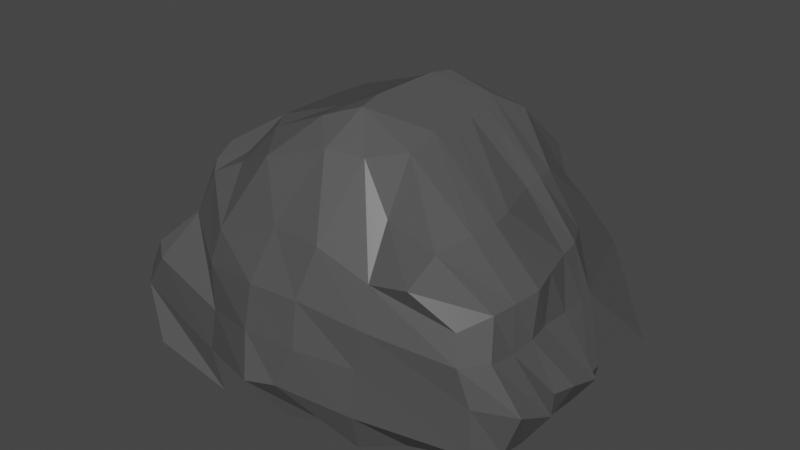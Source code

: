 # Source: DewayneTheRockJohnson.blend  (saved by Blender 2.92.15; exported with 4.5.12 LTS)
import bpy
from mathutils import Matrix  # noqa: F401  (used for matrix-valued properties, if any)

bpy.ops.wm.read_factory_settings(use_empty=True)
scene = bpy.context.scene
scene.name = 'Scene'

# ---- collections
col_collection = bpy.data.collections.new('Collection'); scene.collection.children.link(col_collection)

# ---- materials (node trees are filled in below, after node groups)
mat_material = bpy.data.materials.new('Material')
mat_material.alpha_threshold = 0.0
mat_material.use_transparent_shadow = False
mat_material.line_color = (0.0, 0.0, 0.0, 1.0)

# ---- material node trees
mat_material.use_nodes = True; mat_material.node_tree.nodes.clear()
_N = mat_material.node_tree.nodes; _L = mat_material.node_tree.links
n0 = _N.new('ShaderNodeOutputMaterial'); n0.name = 'Material Output'; n0.location = (300, 300)
n1 = _N.new('ShaderNodeBsdfPrincipled'); n1.name = 'Principled BSDF'; n1.location = (10, 300)
n1.distribution = 'GGX'
n1.subsurface_method = 'BURLEY'
n1.inputs[0].default_value = (0.08353, 0.08353, 0.08353, 1.0)
n1.inputs[2].default_value = 0.4
n1.inputs[3].default_value = 1.45
n1.inputs[27].default_value = (0.0, 0.0, 0.0, 1.0)
n1.inputs[28].default_value = 1.0
_L.new(n1.outputs[0], n0.inputs[0])
n0.is_active_output = True

# ---- world
world_world = bpy.data.worlds.new('World'); scene.world = world_world
world_world.use_nodes = True; world_world.node_tree.nodes.clear()
_N = world_world.node_tree.nodes; _L = world_world.node_tree.links
n0 = _N.new('ShaderNodeOutputWorld'); n0.name = 'World Output'; n0.location = (300, 300)
n1 = _N.new('ShaderNodeBackground'); n1.name = 'Background'; n1.location = (10, 300)
n1.inputs[0].default_value = (0.05088, 0.05088, 0.05088, 1.0)
_L.new(n1.outputs[0], n0.inputs[0])
n0.is_active_output = True
world_world.color = (0.05088, 0.05088, 0.05088)
world_world.use_sun_shadow = False
world_world.sun_shadow_jitter_overblur = 0.0

# ---- meshes
me_cube = bpy.data.meshes.new('Cube')
me_cube.from_pydata([(1.119, 0.9243, 1.119), (1.016, 0.9242, -0.9578), (1.155, -1.433, 0.9333), (1.002, -1.241, -0.7777), (-1.066, 0.9465, 1.343), (-1.932, 1.055, -0.7369), (-1.07, -1.084, 1.311), (-1.893, -1.578, -0.7326), (-2.278, -0.3297, -0.7512), (1.428, -0.4664, 1.363), (-1.581, -0.3555, 1.281), (1.018, -0.04239, -0.9671), (-2.28, -0.7827, -0.7465), (1.429, -0.9646, 1.338), (-1.511, -0.8125, 1.312), (1.018, -0.5421, -0.9674), (-1.578, 0.1477, 1.282), (1.018, 0.4572, -0.9673), (-2.326, 0.4283, -0.7812), (1.252, 0.2747, 1.352), (1.93, 1.248, -0.5257), (-1.922, -1.461, 0.1695), (1.733, -1.342, 0.008871), (-1.207, 1.601, -0.1561), (2.049, -0.2374, -0.212), (-2.234, -0.6428, 0.2631), (-2.127, -0.8816, 0.265), (2.093, -0.6717, -0.2679), (1.988, 0.1073, -0.3178), (-2.091, -0.3089, 0.2545), (-2.291, -1.049, -0.7504), (1.271, -1.228, 1.217), (-1.189, -0.8773, 1.321), (1.018, -0.7971, -0.9633), (-2.117, -1.309, 0.2324), (2.047, -1.06, -0.09255), (0.0588, 1.233, -0.8936), (0.3541, -1.018, 1.721), (0.1168, -1.304, -0.9319), (0.09055, 1.231, 1.226), (0.02812, 0.0, -1.0), (0.02795, 0.02042, 2.044), (0.02834, -0.5005, -1.0), (0.02877, -0.4795, 2.044), (0.06719, 0.5153, 2.013), (0.02812, 0.5011, -1.0), (0.1646, 1.71, -0.2595), (0.1131, -1.716, 0.0899), (0.04262, -0.786, -0.9975), (0.07983, -0.7259, 2.022), (-2.279, -0.08138, -0.7492), (1.254, 0.05645, 1.339), (-1.581, -0.1055, 1.281), (1.018, 0.2081, -0.9674), (-2.109, -0.5791, 0.2638), (2.063, 0.1093, -0.3194), (0.02825, 0.2702, 2.044), (0.02812, 0.25, -1.0), (-1.44, 0.5306, 1.346), (1.018, 0.7064, -0.9672), (-2.138, 0.9305, -0.7672), (1.21, 0.4976, 1.327), (1.973, 0.2907, -0.3173), (-1.86, 0.8046, 0.05196), (0.02864, 0.8153, -0.9982), (0.376, 0.8469, 1.698), (-1.58, -0.6048, 1.282), (1.018, -0.2923, -0.9671), (-2.28, -0.5339, -0.7465), (1.477, -0.7142, 1.353), (1.987, -0.461, -0.2043), (-2.258, -0.6928, 0.2648), (0.02795, -0.2296, 2.044), (0.02812, -0.25, -1.0), (1.534, 1.346, -0.6417), (1.749, -1.328, -0.4776), (-1.281, 1.655, -0.5798), (1.895, -0.3145, -0.5414), (-2.337, -0.682, -0.1593), (-2.337, -0.8695, -0.1351), (1.904, -0.797, -0.5571), (1.884, 0.1584, -0.5581), (-2.312, -0.2416, -0.1695), (-2.208, -1.424, -0.234), (1.895, -1.074, -0.5239), (-2.39, -1.223, -0.1645), (-0.09198, -1.763, -0.3463), (0.1696, 1.775, -0.7703), (1.898, -0.03762, -0.5615), (-2.314, -0.5085, -0.1634), (-2.084, 0.8161, -0.45), (1.877, 0.4183, -0.5593), (-2.347, -0.6595, -0.134), (1.881, -0.5571, -0.5405), (-1.653, -1.181, 0.636), (1.459, 1.341, 0.3744), (1.629, -1.395, 0.3902), (-1.434, 1.72, 0.5245), (1.789, -0.3718, 0.361), (-1.89, -0.4353, 0.5551), (-1.775, -0.7142, 0.6948), (1.8, -0.8529, 0.3222), (1.79, 0.2218, 0.3482), (-1.867, 0.04083, 0.552), (-1.731, -0.9221, 0.6689), (1.787, -1.144, 0.3722), (-0.2691, 1.85, 0.4961), (0.1111, -1.652, 0.5546), (-1.868, -0.2168, 0.5554), (1.793, -0.0586, 0.3451), (1.781, 0.3758, 0.3476), (-1.709, 0.5724, 0.5346), (1.823, -0.6126, 0.3519), (-1.879, -0.6333, 0.569), (-1.429, -1.126, 1.122), (1.261, 1.087, 0.8469), (1.544, -1.299, 0.6431), (-0.9531, 1.317, 1.032), (1.74, -0.246, 0.8112), (-1.678, -0.3922, 0.7549), (-1.636, -0.8085, 1.133), (1.742, -0.7682, 0.7385), (1.648, 0.2715, 0.8442), (-1.675, 0.1152, 0.7566), (-1.512, -1.007, 1.193), (1.702, -1.011, 0.7251), (0.1254, 1.426, 0.9065), (0.2235, -1.487, 1.043), (-1.678, -0.1427, 0.7539), (1.676, 0.05395, 0.8317), (1.52, 0.5358, 0.8399), (-1.503, 0.8048, 0.9116), (1.795, -0.5023, 0.7678), (-1.664, -0.6054, 0.9409), (0.5929, -1.432, -0.8877), (0.8292, 1.237, 1.257), (0.5405, 0.1852, 1.782), (0.5411, -0.3163, 1.781), (0.4336, 0.6428, 1.837), (0.7513, 1.653, -0.2967), (0.5516, -0.6644, 1.701), (0.5047, 1.047, -0.9475), (0.6889, -1.123, 1.301), (0.5006, -0.0006507, -0.9996), (0.5008, -0.5017, -0.9994), (0.5006, 0.4993, -0.9996), (0.6866, -1.559, 0.05046), (0.5133, -0.8171, -0.9906), (0.5209, 0.4279, 1.793), (0.5006, 0.2493, -0.9996), (0.6409, 0.9088, 1.667), (0.5006, 0.7511, -0.9987), (0.5417, -0.06465, 1.782), (0.5006, -0.2507, -0.9996), (0.6486, -1.569, -0.4627), (0.7064, 1.655, -0.7785), (0.7856, -1.55, 0.4573), (0.4074, 1.691, 0.4965), (0.7431, -1.431, 0.8458), (0.7345, 1.422, 0.8892), (-0.8284, 1.282, -0.9215), (-0.6078, -1.212, 1.539), (-0.7012, -0.001434, -0.9985), (-0.7022, -0.5017, -0.9985), (-0.7017, 0.5, -0.9964), (-1.057, -1.563, -0.04313), (-0.7566, -0.8138, -1.002), (-1.058, -1.533, -0.9626), (-0.7159, 1.06, 1.347), (-0.9468, -0.1459, 1.674), (-0.9438, -0.6448, 1.674), (-0.8947, 0.4151, 1.683), (-0.5113, 1.779, -0.2714), (-0.8291, -0.8702, 1.643), (-0.7012, 0.2486, -0.9985), (-0.9459, 0.1051, 1.675), (-0.7009, 0.8194, -0.9948), (-0.7456, 0.8768, 1.603), (-0.7013, -0.2507, -0.9984), (-0.9468, -0.3959, 1.674), (-0.5693, 1.918, -0.8306), (-1.166, -1.563, -0.5242), (-0.8914, 1.853, 0.4782), (-1.102, -1.526, 0.4413), (-0.5402, 1.427, 0.997), (-1.013, -1.457, 0.7914), (-0.2031, -1.535, -0.8516), (-0.3222, 1.283, 1.354), (-0.3013, -0.1167, 1.903), (-0.3007, -0.6167, 1.903), (-0.2726, 0.4576, 1.889), (-0.1188, 1.727, -0.2719), (-0.2609, -0.8662, 1.897), (-0.3009, 0.1345, 1.903), (-0.1403, 0.9533, 1.648), (-0.3013, -0.3667, 1.903), (-0.122, 1.896, -0.8192), (-0.5533, 1.853, 0.4958), (-0.1738, 1.432, 0.9283), (-0.2757, 1.329, -0.9133), (-0.003785, -1.118, 1.735), (-0.254, 0.0, -1.0), (-0.2538, -0.5008, -1.0), (-0.254, 0.5011, -1.0), (-0.4607, -1.736, 0.07646), (-0.2399, -0.8, -1.003), (-0.254, 0.25, -1.0), (-0.2544, 0.8181, -0.9985), (-0.254, -0.25, -1.0), (-0.4059, -1.835, -0.3951), (-0.4256, -1.669, 0.524), (-0.3121, -1.446, 1.037)], [], [(173, 32, 6, 161), (185, 161, 6, 114), (131, 58, 4, 117), (147, 33, 3, 134), (125, 31, 2, 116), (159, 135, 0, 115), (129, 51, 9, 118), (149, 53, 11, 143), (133, 66, 10, 119), (175, 52, 10, 169), (124, 32, 14, 120), (132, 69, 13, 121), (153, 67, 15, 144), (179, 66, 14, 170), (177, 58, 16, 171), (151, 59, 17, 145), (130, 61, 19, 122), (128, 52, 16, 123), (89, 54, 29, 82), (91, 62, 28, 81), (93, 70, 27, 80), (85, 34, 26, 79), (92, 71, 25, 78), (88, 55, 24, 77), (155, 139, 20, 74), (84, 35, 22, 75), (90, 63, 23, 76), (181, 165, 21, 83), (80, 27, 35, 84), (83, 21, 34, 85), (114, 6, 32, 124), (121, 13, 31, 125), (144, 15, 33, 147), (170, 14, 32, 173), (137, 43, 49, 140), (202, 42, 48, 205), (154, 146, 47, 86), (196, 191, 46, 87), (207, 64, 45, 203), (150, 65, 44, 138), (152, 72, 43, 137), (208, 73, 42, 202), (148, 56, 41, 136), (206, 57, 40, 201), (198, 187, 39, 126), (205, 48, 38, 186), (158, 142, 37, 127), (140, 49, 37, 142), (203, 45, 57, 206), (138, 44, 56, 148), (81, 28, 55, 88), (78, 25, 54, 89), (119, 10, 52, 128), (171, 16, 52, 175), (145, 17, 53, 149), (122, 19, 51, 129), (135, 39, 65, 150), (199, 36, 64, 207), (82, 29, 63, 90), (74, 20, 62, 91), (115, 0, 61, 130), (141, 1, 59, 151), (168, 4, 58, 177), (123, 16, 58, 131), (201, 40, 73, 208), (136, 41, 72, 152), (79, 26, 71, 92), (77, 24, 70, 93), (169, 10, 66, 179), (143, 11, 67, 153), (118, 9, 69, 132), (120, 14, 66, 133), (11, 77, 93, 67), (12, 79, 92, 68), (1, 74, 91, 59), (18, 82, 90, 60), (8, 78, 89, 50), (17, 81, 88, 53), (199, 196, 87, 36), (134, 154, 86, 38), (7, 83, 85, 30), (15, 80, 84, 33), (167, 181, 83, 7), (60, 90, 76, 5), (33, 84, 75, 3), (141, 155, 74, 1), (53, 88, 77, 11), (68, 92, 78, 8), (30, 85, 79, 12), (67, 93, 80, 15), (59, 91, 81, 17), (50, 89, 82, 18), (26, 100, 113, 71), (24, 98, 112, 70), (29, 103, 111, 63), (20, 95, 110, 62), (28, 102, 109, 55), (25, 99, 108, 54), (146, 156, 107, 47), (191, 197, 106, 46), (27, 101, 105, 35), (21, 94, 104, 34), (54, 108, 103, 29), (62, 110, 102, 28), (70, 112, 101, 27), (34, 104, 100, 26), (71, 113, 99, 25), (55, 109, 98, 24), (139, 157, 95, 20), (35, 105, 96, 22), (63, 111, 97, 23), (165, 183, 94, 21), (100, 120, 133, 113), (98, 118, 132, 112), (103, 123, 131, 111), (95, 115, 130, 110), (102, 122, 129, 109), (99, 119, 128, 108), (156, 158, 127, 107), (197, 198, 126, 106), (101, 121, 125, 105), (94, 114, 124, 104), (108, 128, 123, 103), (110, 130, 122, 102), (112, 132, 121, 101), (104, 124, 120, 100), (113, 133, 119, 99), (109, 129, 118, 98), (157, 159, 115, 95), (105, 125, 116, 96), (111, 131, 117, 97), (183, 185, 114, 94), (106, 126, 159, 157), (96, 116, 158, 156), (46, 106, 157, 139), (22, 96, 156, 146), (36, 87, 155, 141), (3, 75, 154, 134), (40, 143, 153, 73), (9, 136, 152, 69), (36, 141, 151, 64), (0, 135, 150, 61), (45, 145, 149, 57), (19, 138, 148, 51), (31, 140, 142, 2), (116, 2, 142, 158), (51, 148, 136, 9), (69, 152, 137, 13), (61, 150, 138, 19), (75, 22, 146, 154), (13, 137, 140, 31), (42, 144, 147, 48), (87, 46, 139, 155), (64, 151, 145, 45), (73, 153, 144, 42), (57, 149, 143, 40), (126, 39, 135, 159), (48, 147, 134, 38), (210, 211, 185, 183), (97, 117, 184, 182), (204, 210, 183, 165), (23, 97, 182, 172), (186, 209, 181, 167), (5, 76, 180, 160), (188, 169, 179, 195), (8, 162, 178, 68), (187, 168, 177, 194), (5, 160, 176, 60), (190, 171, 175, 193), (18, 164, 174, 50), (30, 166, 167, 7), (117, 4, 168, 184), (50, 174, 162, 8), (68, 178, 163, 12), (60, 176, 164, 18), (76, 23, 172, 180), (12, 163, 166, 30), (189, 170, 173, 192), (209, 204, 165, 181), (194, 177, 171, 190), (195, 179, 170, 189), (193, 175, 169, 188), (211, 200, 161, 185), (192, 173, 161, 200), (49, 192, 200, 37), (127, 37, 200, 211), (56, 193, 188, 41), (72, 195, 189, 43), (65, 194, 190, 44), (86, 47, 204, 209), (43, 189, 192, 49), (44, 190, 193, 56), (39, 187, 194, 65), (41, 188, 195, 72), (38, 86, 209, 186), (47, 107, 210, 204), (107, 127, 211, 210), (182, 184, 198, 197), (172, 182, 197, 191), (160, 180, 196, 199), (162, 201, 208, 178), (160, 199, 207, 176), (164, 203, 206, 174), (166, 205, 186, 167), (184, 168, 187, 198), (174, 206, 201, 162), (178, 208, 202, 163), (176, 207, 203, 164), (180, 172, 191, 196), (163, 202, 205, 166)])
_uv = me_cube.uv_layers.new(name='UVMap')
_uv.uv.foreach_set('vector', [0.8125, 0.7188, 0.875, 0.7188, 0.875, 0.75, 0.8125, 0.75, 0.5938, 0.9375, 0.625, 0.9375, 0.625, 1.0, 0.5938, 1.0, 0.5938, 0.2188, 0.625, 0.2188, 0.625, 0.25, 0.5938, 0.25, 0.3125, 0.7188, 0.375, 0.7188, 0.375, 0.75, 0.3125, 0.75, 0.5938, 0.7188, 0.625, 0.7188, 0.625, 0.75, 0.5938, 0.75, 0.5938, 0.4375, 0.625, 0.4375, 0.625, 0.5, 0.5938, 0.5, 0.5938, 0.5938, 0.625, 0.5938, 0.625, 0.625, 0.5938, 0.625, 0.3125, 0.5938, 0.375, 0.5938, 0.375, 0.625, 0.3125, 0.625, 0.5938, 0.09375, 0.625, 0.09375, 0.625, 0.125, 0.5938, 0.125, 0.8125, 0.5938, 0.875, 0.5938, 0.875, 0.625, 0.8125, 0.625, 0.5938, 0.03125, 0.625, 0.03125, 0.625, 0.0625, 0.5938, 0.0625, 0.5938, 0.6562, 0.625, 0.6562, 0.625, 0.6875, 0.5938, 0.6875, 0.3125, 0.6562, 0.375, 0.6562, 0.375, 0.6875, 0.3125, 0.6875, 0.8125, 0.6562, 0.875, 0.6562, 0.875, 0.6875, 0.8125, 0.6875, 0.8125, 0.5312, 0.875, 0.5312, 0.875, 0.5625, 0.8125, 0.5625, 0.3125, 0.5312, 0.375, 0.5312, 0.375, 0.5625, 0.3125, 0.5625, 0.5938, 0.5312, 0.625, 0.5312, 0.625, 0.5625, 0.5938, 0.5625, 0.5938, 0.1562, 0.625, 0.1562, 0.625, 0.1875, 0.5938, 0.1875, 0.4375, 0.1562, 0.5, 0.1562, 0.5, 0.1875, 0.4375, 0.1875, 0.4375, 0.5312, 0.5, 0.5312, 0.5, 0.5625, 0.4375, 0.5625, 0.4375, 0.6562, 0.5, 0.6562, 0.5, 0.6875, 0.4375, 0.6875, 0.4375, 0.03125, 0.5, 0.03125, 0.5, 0.0625, 0.4375, 0.0625, 0.4375, 0.09375, 0.5, 0.09375, 0.5, 0.125, 0.4375, 0.125, 0.4375, 0.5938, 0.5, 0.5938, 0.5, 0.625, 0.4375, 0.625, 0.4375, 0.4375, 0.5, 0.4375, 0.5, 0.5, 0.4375, 0.5, 0.4375, 0.7188, 0.5, 0.7188, 0.5, 0.75, 0.4375, 0.75, 0.4375, 0.2188, 0.5, 0.2188, 0.5, 0.25, 0.4375, 0.25, 0.4375, 0.9375, 0.5, 0.9375, 0.5, 1.0, 0.4375, 1.0, 0.4375, 0.6875, 0.5, 0.6875, 0.5, 0.7188, 0.4375, 0.7188, 0.4375, 0.0, 0.5, 0.0, 0.5, 0.03125, 0.4375, 0.03125, 0.5938, 0.0, 0.625, 0.0, 0.625, 0.03125, 0.5938, 0.03125, 0.5938, 0.6875, 0.625, 0.6875, 0.625, 0.7188, 0.5938, 0.7188, 0.3125, 0.6875, 0.375, 0.6875, 0.375, 0.7188, 0.3125, 0.7188, 0.8125, 0.6875, 0.875, 0.6875, 0.875, 0.7188, 0.8125, 0.7188, 0.6875, 0.6875, 0.75, 0.6875, 0.75, 0.7188, 0.6875, 0.7188, 0.2185, 0.6875, 0.25, 0.6875, 0.25, 0.7188, 0.2185, 0.7188, 0.4375, 0.8125, 0.5, 0.8125, 0.5, 0.875, 0.4375, 0.875, 0.4375, 0.3435, 0.5, 0.3435, 0.5, 0.375, 0.4375, 0.375, 0.2185, 0.5312, 0.25, 0.5312, 0.25, 0.5625, 0.2185, 0.5625, 0.6875, 0.5312, 0.75, 0.5312, 0.75, 0.5625, 0.6875, 0.5625, 0.6875, 0.6562, 0.75, 0.6562, 0.75, 0.6875, 0.6875, 0.6875, 0.2185, 0.6562, 0.25, 0.6562, 0.25, 0.6875, 0.2185, 0.6875, 0.6875, 0.5938, 0.75, 0.5938, 0.75, 0.625, 0.6875, 0.625, 0.2185, 0.5938, 0.25, 0.5938, 0.25, 0.625, 0.2185, 0.625, 0.5938, 0.3435, 0.625, 0.3435, 0.625, 0.375, 0.5938, 0.375, 0.2185, 0.7188, 0.25, 0.7188, 0.25, 0.75, 0.2185, 0.75, 0.5938, 0.8125, 0.625, 0.8125, 0.625, 0.875, 0.5938, 0.875, 0.6875, 0.7188, 0.75, 0.7188, 0.75, 0.75, 0.6875, 0.75, 0.2185, 0.5625, 0.25, 0.5625, 0.25, 0.5938, 0.2185, 0.5938, 0.6875, 0.5625, 0.75, 0.5625, 0.75, 0.5938, 0.6875, 0.5938, 0.4375, 0.5625, 0.5, 0.5625, 0.5, 0.5938, 0.4375, 0.5938, 0.4375, 0.125, 0.5, 0.125, 0.5, 0.1562, 0.4375, 0.1562, 0.5938, 0.125, 0.625, 0.125, 0.625, 0.1562, 0.5938, 0.1562, 0.8125, 0.5625, 0.875, 0.5625, 0.875, 0.5938, 0.8125, 0.5938, 0.3125, 0.5625, 0.375, 0.5625, 0.375, 0.5938, 0.3125, 0.5938, 0.5938, 0.5625, 0.625, 0.5625, 0.625, 0.5938, 0.5938, 0.5938, 0.6875, 0.5, 0.75, 0.5, 0.75, 0.5312, 0.6875, 0.5312, 0.2185, 0.5, 0.25, 0.5, 0.25, 0.5312, 0.2185, 0.5312, 0.4375, 0.1875, 0.5, 0.1875, 0.5, 0.2188, 0.4375, 0.2188, 0.4375, 0.5, 0.5, 0.5, 0.5, 0.5312, 0.4375, 0.5312, 0.5938, 0.5, 0.625, 0.5, 0.625, 0.5312, 0.5938, 0.5312, 0.3125, 0.5, 0.375, 0.5, 0.375, 0.5312, 0.3125, 0.5312, 0.8125, 0.5, 0.875, 0.5, 0.875, 0.5312, 0.8125, 0.5312, 0.5938, 0.1875, 0.625, 0.1875, 0.625, 0.2188, 0.5938, 0.2188, 0.2185, 0.625, 0.25, 0.625, 0.25, 0.6562, 0.2185, 0.6562, 0.6875, 0.625, 0.75, 0.625, 0.75, 0.6562, 0.6875, 0.6562, 0.4375, 0.0625, 0.5, 0.0625, 0.5, 0.09375, 0.4375, 0.09375, 0.4375, 0.625, 0.5, 0.625, 0.5, 0.6562, 0.4375, 0.6562, 0.8125, 0.625, 0.875, 0.625, 0.875, 0.6562, 0.8125, 0.6562, 0.3125, 0.625, 0.375, 0.625, 0.375, 0.6562, 0.3125, 0.6562, 0.5938, 0.625, 0.625, 0.625, 0.625, 0.6562, 0.5938, 0.6562, 0.5938, 0.0625, 0.625, 0.0625, 0.625, 0.09375, 0.5938, 0.09375, 0.375, 0.625, 0.4375, 0.625, 0.4375, 0.6562, 0.375, 0.6562, 0.375, 0.0625, 0.4375, 0.0625, 0.4375, 0.09375, 0.375, 0.09375, 0.375, 0.5, 0.4375, 0.5, 0.4375, 0.5312, 0.375, 0.5312, 0.375, 0.1875, 0.4375, 0.1875, 0.4375, 0.2188, 0.375, 0.2188, 0.375, 0.125, 0.4375, 0.125, 0.4375, 0.1562, 0.375, 0.1562, 0.375, 0.5625, 0.4375, 0.5625, 0.4375, 0.5938, 0.375, 0.5938, 0.375, 0.3435, 0.4375, 0.3435, 0.4375, 0.375, 0.375, 0.375, 0.375, 0.8125, 0.4375, 0.8125, 0.4375, 0.875, 0.375, 0.875, 0.375, 0.0, 0.4375, 0.0, 0.4375, 0.03125, 0.375, 0.03125, 0.375, 0.6875, 0.4375, 0.6875, 0.4375, 0.7188, 0.375, 0.7188, 0.375, 0.9375, 0.4375, 0.9375, 0.4375, 1.0, 0.375, 1.0, 0.375, 0.2188, 0.4375, 0.2188, 0.4375, 0.25, 0.375, 0.25, 0.375, 0.7188, 0.4375, 0.7188, 0.4375, 0.75, 0.375, 0.75, 0.375, 0.4375, 0.4375, 0.4375, 0.4375, 0.5, 0.375, 0.5, 0.375, 0.5938, 0.4375, 0.5938, 0.4375, 0.625, 0.375, 0.625, 0.375, 0.09375, 0.4375, 0.09375, 0.4375, 0.125, 0.375, 0.125, 0.375, 0.03125, 0.4375, 0.03125, 0.4375, 0.0625, 0.375, 0.0625, 0.375, 0.6562, 0.4375, 0.6562, 0.4375, 0.6875, 0.375, 0.6875, 0.375, 0.5312, 0.4375, 0.5312, 0.4375, 0.5625, 0.375, 0.5625, 0.375, 0.1562, 0.4375, 0.1562, 0.4375, 0.1875, 0.375, 0.1875, 0.5, 0.0625, 0.5625, 0.0625, 0.5625, 0.09375, 0.5, 0.09375, 0.5, 0.625, 0.5625, 0.625, 0.5625, 0.6562, 0.5, 0.6562, 0.5, 0.1875, 0.5625, 0.1875, 0.5625, 0.2188, 0.5, 0.2188, 0.5, 0.5, 0.5625, 0.5, 0.5625, 0.5312, 0.5, 0.5312, 0.5, 0.5625, 0.5625, 0.5625, 0.5625, 0.5938, 0.5, 0.5938, 0.5, 0.125, 0.5625, 0.125, 0.5625, 0.1562, 0.5, 0.1562, 0.5, 0.8125, 0.5625, 0.8125, 0.5625, 0.875, 0.5, 0.875, 0.5, 0.3435, 0.5625, 0.3435, 0.5625, 0.375, 0.5, 0.375, 0.5, 0.6875, 0.5625, 0.6875, 0.5625, 0.7188, 0.5, 0.7188, 0.5, 0.0, 0.5625, 0.0, 0.5625, 0.03125, 0.5, 0.03125, 0.5, 0.1562, 0.5625, 0.1562, 0.5625, 0.1875, 0.5, 0.1875, 0.5, 0.5312, 0.5625, 0.5312, 0.5625, 0.5625, 0.5, 0.5625, 0.5, 0.6562, 0.5625, 0.6562, 0.5625, 0.6875, 0.5, 0.6875, 0.5, 0.03125, 0.5625, 0.03125, 0.5625, 0.0625, 0.5, 0.0625, 0.5, 0.09375, 0.5625, 0.09375, 0.5625, 0.125, 0.5, 0.125, 0.5, 0.5938, 0.5625, 0.5938, 0.5625, 0.625, 0.5, 0.625, 0.5, 0.4375, 0.5625, 0.4375, 0.5625, 0.5, 0.5, 0.5, 0.5, 0.7188, 0.5625, 0.7188, 0.5625, 0.75, 0.5, 0.75, 0.5, 0.2188, 0.5625, 0.2188, 0.5625, 0.25, 0.5, 0.25, 0.5, 0.9375, 0.5625, 0.9375, 0.5625, 1.0, 0.5, 1.0, 0.5625, 0.0625, 0.5938, 0.0625, 0.5938, 0.09375, 0.5625, 0.09375, 0.5625, 0.625, 0.5938, 0.625, 0.5938, 0.6562, 0.5625, 0.6562, 0.5625, 0.1875, 0.5938, 0.1875, 0.5938, 0.2188, 0.5625, 0.2188, 0.5625, 0.5, 0.5938, 0.5, 0.5938, 0.5312, 0.5625, 0.5312, 0.5625, 0.5625, 0.5938, 0.5625, 0.5938, 0.5938, 0.5625, 0.5938, 0.5625, 0.125, 0.5938, 0.125, 0.5938, 0.1562, 0.5625, 0.1562, 0.5625, 0.8125, 0.5938, 0.8125, 0.5938, 0.875, 0.5625, 0.875, 0.5625, 0.3435, 0.5938, 0.3435, 0.5938, 0.375, 0.5625, 0.375, 0.5625, 0.6875, 0.5938, 0.6875, 0.5938, 0.7188, 0.5625, 0.7188, 0.5625, 0.0, 0.5938, 0.0, 0.5938, 0.03125, 0.5625, 0.03125, 0.5625, 0.1562, 0.5938, 0.1562, 0.5938, 0.1875, 0.5625, 0.1875, 0.5625, 0.5312, 0.5938, 0.5312, 0.5938, 0.5625, 0.5625, 0.5625, 0.5625, 0.6562, 0.5938, 0.6562, 0.5938, 0.6875, 0.5625, 0.6875, 0.5625, 0.03125, 0.5938, 0.03125, 0.5938, 0.0625, 0.5625, 0.0625, 0.5625, 0.09375, 0.5938, 0.09375, 0.5938, 0.125, 0.5625, 0.125, 0.5625, 0.5938, 0.5938, 0.5938, 0.5938, 0.625, 0.5625, 0.625, 0.5625, 0.4375, 0.5938, 0.4375, 0.5938, 0.5, 0.5625, 0.5, 0.5625, 0.7188, 0.5938, 0.7188, 0.5938, 0.75, 0.5625, 0.75, 0.5625, 0.2188, 0.5938, 0.2188, 0.5938, 0.25, 0.5625, 0.25, 0.5625, 0.9375, 0.5938, 0.9375, 0.5938, 1.0, 0.5625, 1.0, 0.5625, 0.375, 0.5938, 0.375, 0.5938, 0.4375, 0.5625, 0.4375, 0.5625, 0.75, 0.5938, 0.75, 0.5938, 0.8125, 0.5625, 0.8125, 0.5, 0.375, 0.5625, 0.375, 0.5625, 0.4375, 0.5, 0.4375, 0.5, 0.75, 0.5625, 0.75, 0.5625, 0.8125, 0.5, 0.8125, 0.375, 0.375, 0.4375, 0.375, 0.4375, 0.4375, 0.375, 0.4375, 0.375, 0.75, 0.4375, 0.75, 0.4375, 0.8125, 0.375, 0.8125, 0.25, 0.625, 0.3125, 0.625, 0.3125, 0.6562, 0.25, 0.6562, 0.625, 0.625, 0.6875, 0.625, 0.6875, 0.6562, 0.625, 0.6562, 0.25, 0.5, 0.3125, 0.5, 0.3125, 0.5312, 0.25, 0.5312, 0.625, 0.5, 0.6875, 0.5, 0.6875, 0.5312, 0.625, 0.5312, 0.25, 0.5625, 0.3125, 0.5625, 0.3125, 0.5938, 0.25, 0.5938, 0.625, 0.5625, 0.6875, 0.5625, 0.6875, 0.5938, 0.625, 0.5938, 0.625, 0.7188, 0.6875, 0.7188, 0.6875, 0.75, 0.625, 0.75, 0.5938, 0.75, 0.625, 0.75, 0.625, 0.8125, 0.5938, 0.8125, 0.625, 0.5938, 0.6875, 0.5938, 0.6875, 0.625, 0.625, 0.625, 0.625, 0.6562, 0.6875, 0.6562, 0.6875, 0.6875, 0.625, 0.6875, 0.625, 0.5312, 0.6875, 0.5312, 0.6875, 0.5625, 0.625, 0.5625, 0.4375, 0.75, 0.5, 0.75, 0.5, 0.8125, 0.4375, 0.8125, 0.625, 0.6875, 0.6875, 0.6875, 0.6875, 0.7188, 0.625, 0.7188, 0.25, 0.6875, 0.3125, 0.6875, 0.3125, 0.7188, 0.25, 0.7188, 0.4375, 0.375, 0.5, 0.375, 0.5, 0.4375, 0.4375, 0.4375, 0.25, 0.5312, 0.3125, 0.5312, 0.3125, 0.5625, 0.25, 0.5625, 0.25, 0.6562, 0.3125, 0.6562, 0.3125, 0.6875, 0.25, 0.6875, 0.25, 0.5938, 0.3125, 0.5938, 0.3125, 0.625, 0.25, 0.625, 0.5938, 0.375, 0.625, 0.375, 0.625, 0.4375, 0.5938, 0.4375, 0.25, 0.7188, 0.3125, 0.7188, 0.3125, 0.75, 0.25, 0.75, 0.5625, 0.9065, 0.5937, 0.9065, 0.5938, 0.9375, 0.5625, 0.9375, 0.5625, 0.25, 0.5938, 0.25, 0.5938, 0.3125, 0.5625, 0.3125, 0.5, 0.9065, 0.5625, 0.9065, 0.5625, 0.9375, 0.5, 0.9375, 0.5, 0.25, 0.5625, 0.25, 0.5625, 0.3125, 0.5, 0.3125, 0.375, 0.9065, 0.4375, 0.9065, 0.4375, 0.9375, 0.375, 0.9375, 0.375, 0.25, 0.4375, 0.25, 0.4375, 0.3125, 0.375, 0.3125, 0.7815, 0.625, 0.8125, 0.625, 0.8125, 0.6562, 0.7815, 0.6562, 0.125, 0.625, 0.1875, 0.625, 0.1875, 0.6562, 0.125, 0.6562, 0.7815, 0.5, 0.8125, 0.5, 0.8125, 0.5312, 0.7815, 0.5313, 0.125, 0.5, 0.1875, 0.5, 0.1875, 0.5312, 0.125, 0.5312, 0.7815, 0.5625, 0.8125, 0.5625, 0.8125, 0.5938, 0.7815, 0.5938, 0.125, 0.5625, 0.1875, 0.5625, 0.1875, 0.5938, 0.125, 0.5938, 0.125, 0.7188, 0.1875, 0.7188, 0.1875, 0.75, 0.125, 0.75, 0.5938, 0.25, 0.625, 0.25, 0.625, 0.3125, 0.5938, 0.3125, 0.125, 0.5938, 0.1875, 0.5938, 0.1875, 0.625, 0.125, 0.625, 0.125, 0.6562, 0.1875, 0.6562, 0.1875, 0.6875, 0.125, 0.6875, 0.125, 0.5312, 0.1875, 0.5312, 0.1875, 0.5625, 0.125, 0.5625, 0.4375, 0.25, 0.5, 0.25, 0.5, 0.3125, 0.4375, 0.3125, 0.125, 0.6875, 0.1875, 0.6875, 0.1875, 0.7188, 0.125, 0.7188, 0.7815, 0.6875, 0.8125, 0.6875, 0.8125, 0.7188, 0.7815, 0.7188, 0.4375, 0.9065, 0.5, 0.9065, 0.5, 0.9375, 0.4375, 0.9375, 0.7815, 0.5313, 0.8125, 0.5312, 0.8125, 0.5625, 0.7815, 0.5625, 0.7815, 0.6562, 0.8125, 0.6562, 0.8125, 0.6875, 0.7815, 0.6875, 0.7815, 0.5938, 0.8125, 0.5938, 0.8125, 0.625, 0.7815, 0.625, 0.5937, 0.9065, 0.625, 0.9065, 0.625, 0.9375, 0.5938, 0.9375, 0.7815, 0.7188, 0.8125, 0.7188, 0.8125, 0.75, 0.7815, 0.75, 0.75, 0.7188, 0.7815, 0.7188, 0.7815, 0.75, 0.75, 0.75, 0.5938, 0.875, 0.625, 0.875, 0.625, 0.9065, 0.5937, 0.9065, 0.75, 0.5938, 0.7815, 0.5938, 0.7815, 0.625, 0.75, 0.625, 0.75, 0.6562, 0.7815, 0.6562, 0.7815, 0.6875, 0.75, 0.6875, 0.75, 0.5312, 0.7815, 0.5313, 0.7815, 0.5625, 0.75, 0.5625, 0.4375, 0.875, 0.5, 0.875, 0.5, 0.9065, 0.4375, 0.9065, 0.75, 0.6875, 0.7815, 0.6875, 0.7815, 0.7188, 0.75, 0.7188, 0.75, 0.5625, 0.7815, 0.5625, 0.7815, 0.5938, 0.75, 0.5938, 0.75, 0.5, 0.7815, 0.5, 0.7815, 0.5313, 0.75, 0.5312, 0.75, 0.625, 0.7815, 0.625, 0.7815, 0.6562, 0.75, 0.6562, 0.375, 0.875, 0.4375, 0.875, 0.4375, 0.9065, 0.375, 0.9065, 0.5, 0.875, 0.5625, 0.875, 0.5625, 0.9065, 0.5, 0.9065, 0.5625, 0.875, 0.5938, 0.875, 0.5937, 0.9065, 0.5625, 0.9065, 0.5625, 0.3125, 0.5938, 0.3125, 0.5938, 0.3435, 0.5625, 0.3435, 0.5, 0.3125, 0.5625, 0.3125, 0.5625, 0.3435, 0.5, 0.3435, 0.375, 0.3125, 0.4375, 0.3125, 0.4375, 0.3435, 0.375, 0.3435, 0.1875, 0.625, 0.2185, 0.625, 0.2185, 0.6562, 0.1875, 0.6562, 0.1875, 0.5, 0.2185, 0.5, 0.2185, 0.5312, 0.1875, 0.5312, 0.1875, 0.5625, 0.2185, 0.5625, 0.2185, 0.5938, 0.1875, 0.5938, 0.1875, 0.7188, 0.2185, 0.7188, 0.2185, 0.75, 0.1875, 0.75, 0.5938, 0.3125, 0.625, 0.3125, 0.625, 0.3435, 0.5938, 0.3435, 0.1875, 0.5938, 0.2185, 0.5938, 0.2185, 0.625, 0.1875, 0.625, 0.1875, 0.6562, 0.2185, 0.6562, 0.2185, 0.6875, 0.1875, 0.6875, 0.1875, 0.5312, 0.2185, 0.5312, 0.2185, 0.5625, 0.1875, 0.5625, 0.4375, 0.3125, 0.5, 0.3125, 0.5, 0.3435, 0.4375, 0.3435, 0.1875, 0.6875, 0.2185, 0.6875, 0.2185, 0.7188, 0.1875, 0.7188])
me_cube.materials.append(mat_material)
me_cube.use_remesh_preserve_volume = False
me_cube.use_remesh_preserve_attributes = False
me_cube.use_mirror_vertex_groups = False
me_cube.update()

# ---- objects
ob_dewayne = bpy.data.objects.new('Dewayne', me_cube)

# ---- transforms, parenting, visibility, modifiers, constraints
ob_dewayne.location = (0.0, 0.0, 0.0)
ob_dewayne.lock_rotations_4d = False
ob_dewayne.empty_display_type = 'ARROWS'
ob_dewayne.lineart.crease_threshold = 0.0

# ---- collection membership
col_collection.objects.link(ob_dewayne)

# ---- scene / render settings (as saved in the file)
scene.frame_start = 1; scene.frame_end = 250; scene.frame_set(1)
scene.render.engine = 'BLENDER_EEVEE_NEXT'
scene.cycles.use_denoising = False
scene.cycles.samples = 128
scene.cycles.sampling_pattern = 'TABULATED_SOBOL'
scene.cycles.use_adaptive_sampling = False
scene.cycles.use_light_tree = False
scene.view_settings.view_transform = 'Filmic'
bpy.context.view_layer.update()

# ---- added for rendering (the .blend has no active camera and no usable light): camera, sun
cam_auto = bpy.data.cameras.new('AutoCamera')
cam_auto.lens = 50.0
cam_auto.sensor_width = 36.0
cam_auto.clip_end = 1000.0
ob_auto_camera = bpy.data.objects.new('AutoCamera', cam_auto)
scene.collection.objects.link(ob_auto_camera)
ob_auto_camera.location = (5.9518, -7.2792, 5.40071)
ob_auto_camera.rotation_euler = (1.09748, -7.21219e-08, 0.694738)
scene.camera = ob_auto_camera
light_auto_sun = bpy.data.lights.new('AutoSun', 'SUN')
light_auto_sun.energy = 3.0
light_auto_sun.angle = 0.0523599
ob_auto_sun = bpy.data.objects.new('AutoSun', light_auto_sun)
scene.collection.objects.link(ob_auto_sun)
ob_auto_sun.rotation_euler = (0.872665, 0.174533, 0.523599)
bpy.context.view_layer.update()
